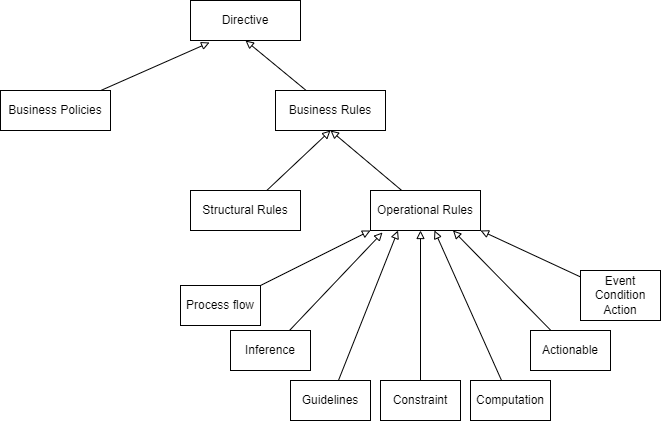

The diagram above was exported from draw.io. Its source (the exported page's mxGraphModel, read from the mxfile embedded in the PNG):
<mxGraphModel dx="706" dy="631" grid="1" gridSize="10" guides="1" tooltips="1" connect="1" arrows="1" fold="1" page="1" pageScale="1" pageWidth="850" pageHeight="1100" math="0" shadow="0">
  <root>
    <mxCell id="0" />
    <mxCell id="1" parent="0" />
    <mxCell id="2" value="Directive" style="rounded=0;whiteSpace=wrap;html=1;" vertex="1" parent="1">
      <mxGeometry x="340" y="50" width="110" height="40" as="geometry" />
    </mxCell>
    <mxCell id="4" style="edgeStyle=none;html=1;entryX=0.5;entryY=1;entryDx=0;entryDy=0;endArrow=block;endFill=0;" edge="1" parent="1" source="3" target="2">
      <mxGeometry relative="1" as="geometry" />
    </mxCell>
    <mxCell id="3" value="Business Rules" style="rounded=0;whiteSpace=wrap;html=1;" vertex="1" parent="1">
      <mxGeometry x="425" y="140" width="110" height="40" as="geometry" />
    </mxCell>
    <mxCell id="6" style="edgeStyle=none;html=1;entryX=0.5;entryY=1;entryDx=0;entryDy=0;endArrow=block;endFill=0;" edge="1" parent="1" source="5" target="3">
      <mxGeometry relative="1" as="geometry" />
    </mxCell>
    <mxCell id="5" value="Operational Rules" style="rounded=0;whiteSpace=wrap;html=1;" vertex="1" parent="1">
      <mxGeometry x="520" y="240" width="110" height="40" as="geometry" />
    </mxCell>
    <mxCell id="8" style="edgeStyle=none;html=1;entryX=0.5;entryY=1;entryDx=0;entryDy=0;endArrow=block;endFill=0;" edge="1" parent="1" source="7" target="3">
      <mxGeometry relative="1" as="geometry" />
    </mxCell>
    <mxCell id="7" value="Structural Rules" style="rounded=0;whiteSpace=wrap;html=1;" vertex="1" parent="1">
      <mxGeometry x="340" y="240" width="110" height="40" as="geometry" />
    </mxCell>
    <mxCell id="10" style="edgeStyle=none;html=1;entryX=0.173;entryY=1.05;entryDx=0;entryDy=0;entryPerimeter=0;endArrow=block;endFill=0;" edge="1" parent="1" source="9" target="2">
      <mxGeometry relative="1" as="geometry" />
    </mxCell>
    <mxCell id="9" value="Business Policies" style="rounded=0;whiteSpace=wrap;html=1;" vertex="1" parent="1">
      <mxGeometry x="150" y="140" width="110" height="40" as="geometry" />
    </mxCell>
    <mxCell id="23" style="edgeStyle=none;html=1;entryX=0.109;entryY=1.05;entryDx=0;entryDy=0;entryPerimeter=0;endArrow=block;endFill=0;" edge="1" parent="1" source="11" target="5">
      <mxGeometry relative="1" as="geometry" />
    </mxCell>
    <mxCell id="11" value="Inference" style="rounded=0;whiteSpace=wrap;html=1;" vertex="1" parent="1">
      <mxGeometry x="380" y="380" width="80" height="40" as="geometry" />
    </mxCell>
    <mxCell id="22" style="edgeStyle=none;html=1;entryX=0.25;entryY=1;entryDx=0;entryDy=0;endArrow=block;endFill=0;" edge="1" parent="1" source="12" target="5">
      <mxGeometry relative="1" as="geometry" />
    </mxCell>
    <mxCell id="12" value="Guidelines" style="rounded=0;whiteSpace=wrap;html=1;" vertex="1" parent="1">
      <mxGeometry x="440" y="430" width="80" height="40" as="geometry" />
    </mxCell>
    <mxCell id="21" style="edgeStyle=none;html=1;endArrow=block;endFill=0;" edge="1" parent="1" source="13">
      <mxGeometry relative="1" as="geometry">
        <mxPoint x="570" y="280" as="targetPoint" />
      </mxGeometry>
    </mxCell>
    <mxCell id="13" value="Constraint" style="rounded=0;whiteSpace=wrap;html=1;" vertex="1" parent="1">
      <mxGeometry x="530" y="430" width="80" height="40" as="geometry" />
    </mxCell>
    <mxCell id="20" style="edgeStyle=none;html=1;endArrow=block;endFill=0;" edge="1" parent="1" source="14" target="5">
      <mxGeometry relative="1" as="geometry" />
    </mxCell>
    <mxCell id="14" value="Computation" style="rounded=0;whiteSpace=wrap;html=1;" vertex="1" parent="1">
      <mxGeometry x="620" y="430" width="80" height="40" as="geometry" />
    </mxCell>
    <mxCell id="19" style="edgeStyle=none;html=1;endArrow=block;endFill=0;entryX=0.75;entryY=1;entryDx=0;entryDy=0;" edge="1" parent="1" source="15" target="5">
      <mxGeometry relative="1" as="geometry">
        <mxPoint x="570" y="280" as="targetPoint" />
      </mxGeometry>
    </mxCell>
    <mxCell id="15" value="Actionable" style="rounded=0;whiteSpace=wrap;html=1;" vertex="1" parent="1">
      <mxGeometry x="680" y="380" width="80" height="40" as="geometry" />
    </mxCell>
    <mxCell id="18" style="edgeStyle=none;html=1;entryX=1;entryY=1;entryDx=0;entryDy=0;endArrow=block;endFill=0;" edge="1" parent="1" source="16" target="5">
      <mxGeometry relative="1" as="geometry" />
    </mxCell>
    <mxCell id="16" value="Event Condition Action" style="rounded=0;whiteSpace=wrap;html=1;" vertex="1" parent="1">
      <mxGeometry x="730" y="320" width="80" height="50" as="geometry" />
    </mxCell>
    <mxCell id="24" style="edgeStyle=none;html=1;entryX=0;entryY=1;entryDx=0;entryDy=0;endArrow=block;endFill=0;" edge="1" parent="1" source="17" target="5">
      <mxGeometry relative="1" as="geometry" />
    </mxCell>
    <mxCell id="17" value="Process flow" style="rounded=0;whiteSpace=wrap;html=1;" vertex="1" parent="1">
      <mxGeometry x="330" y="335" width="80" height="40" as="geometry" />
    </mxCell>
  </root>
</mxGraphModel>